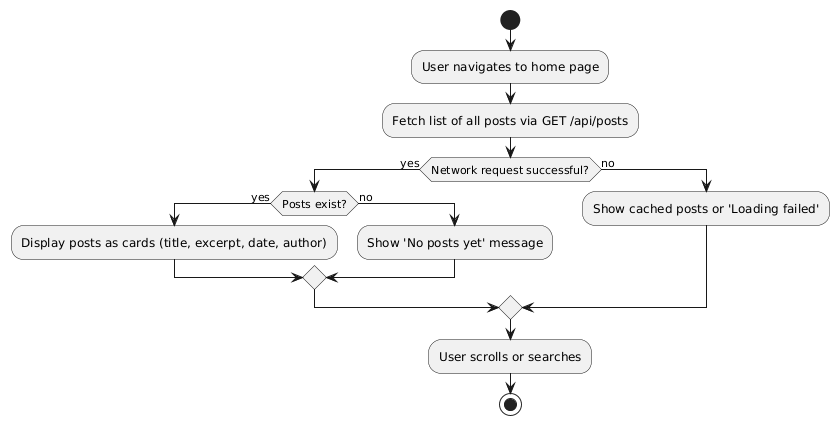

The diagram above was rendered by PlantUML. Its source (embedded in the PNG):
@startuml
start
:User navigates to home page;
:Fetch list of all posts via GET /api/posts;

if (Network request successful?) then (yes)
  if (Posts exist?) then (yes)
    :Display posts as cards (title, excerpt, date, author);
  else (no)
    :Show 'No posts yet' message;
  endif
else (no)
  :Show cached posts or 'Loading failed';
endif

:User scrolls or searches;
stop
@enduml